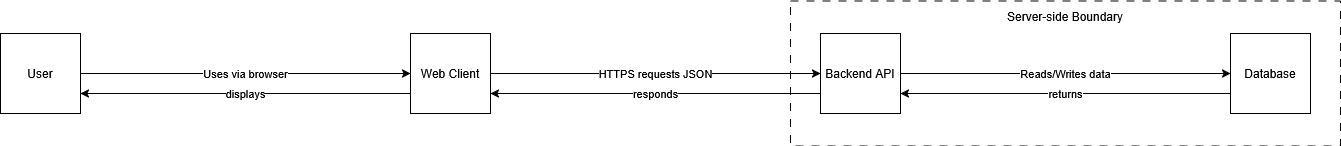

The diagram above was exported from draw.io. Its source (the exported page's mxGraphModel, read from the mxfile embedded in the PNG):
<mxGraphModel dx="2275" dy="766" grid="1" gridSize="10" guides="1" tooltips="1" connect="1" arrows="1" fold="1" page="1" pageScale="1" pageWidth="850" pageHeight="1100" math="0" shadow="0">
  <root>
    <mxCell id="0" />
    <mxCell id="1" parent="0" />
    <mxCell id="khW7EaIYf2WMhVICvjoe-5" edge="1" parent="1" source="khW7EaIYf2WMhVICvjoe-1" style="edgeStyle=orthogonalEdgeStyle;rounded=0;orthogonalLoop=1;jettySize=auto;html=1;" target="khW7EaIYf2WMhVICvjoe-2" value="HTTPS requests JSON">
      <mxGeometry relative="1" as="geometry" />
    </mxCell>
    <mxCell id="khW7EaIYf2WMhVICvjoe-11" edge="1" parent="1" source="khW7EaIYf2WMhVICvjoe-1" style="edgeStyle=orthogonalEdgeStyle;rounded=0;orthogonalLoop=1;jettySize=auto;html=1;entryX=1;entryY=0.75;entryDx=0;entryDy=0;" target="khW7EaIYf2WMhVICvjoe-9" value="displays">
      <mxGeometry relative="1" as="geometry">
        <Array as="points">
          <mxPoint x="-220" y="100" />
          <mxPoint x="-220" y="100" />
        </Array>
      </mxGeometry>
    </mxCell>
    <mxCell id="khW7EaIYf2WMhVICvjoe-1" parent="1" style="whiteSpace=wrap;html=1;aspect=fixed;" value="Web Client" vertex="1">
      <mxGeometry height="80" width="80" x="-140" y="40" as="geometry" />
    </mxCell>
    <mxCell id="khW7EaIYf2WMhVICvjoe-4" edge="1" parent="1" source="khW7EaIYf2WMhVICvjoe-2" style="edgeStyle=orthogonalEdgeStyle;rounded=0;orthogonalLoop=1;jettySize=auto;html=1;" target="khW7EaIYf2WMhVICvjoe-3" value="Reads/Writes data">
      <mxGeometry relative="1" x="-0.001" as="geometry">
        <mxPoint as="offset" />
      </mxGeometry>
    </mxCell>
    <mxCell id="khW7EaIYf2WMhVICvjoe-8" edge="1" parent="1" source="khW7EaIYf2WMhVICvjoe-2" style="edgeStyle=orthogonalEdgeStyle;rounded=0;orthogonalLoop=1;jettySize=auto;html=1;entryX=1;entryY=0.75;entryDx=0;entryDy=0;" target="khW7EaIYf2WMhVICvjoe-1" value="responds">
      <mxGeometry relative="1" as="geometry">
        <Array as="points">
          <mxPoint x="330" y="100" />
          <mxPoint x="330" y="100" />
        </Array>
      </mxGeometry>
    </mxCell>
    <mxCell id="khW7EaIYf2WMhVICvjoe-2" parent="1" style="whiteSpace=wrap;html=1;aspect=fixed;" value="Backend API" vertex="1">
      <mxGeometry height="80" width="80" x="270" y="40" as="geometry" />
    </mxCell>
    <mxCell id="khW7EaIYf2WMhVICvjoe-12" edge="1" parent="1" source="khW7EaIYf2WMhVICvjoe-3" style="edgeStyle=orthogonalEdgeStyle;rounded=0;orthogonalLoop=1;jettySize=auto;html=1;entryX=1;entryY=0.75;entryDx=0;entryDy=0;" target="khW7EaIYf2WMhVICvjoe-2" value="returns">
      <mxGeometry relative="1" as="geometry">
        <Array as="points">
          <mxPoint x="600" y="100" />
          <mxPoint x="600" y="100" />
        </Array>
      </mxGeometry>
    </mxCell>
    <mxCell id="khW7EaIYf2WMhVICvjoe-3" parent="1" style="whiteSpace=wrap;html=1;aspect=fixed;" value="Database" vertex="1">
      <mxGeometry height="80" width="80" x="680" y="40" as="geometry" />
    </mxCell>
    <mxCell id="khW7EaIYf2WMhVICvjoe-10" edge="1" parent="1" style="edgeStyle=orthogonalEdgeStyle;rounded=0;orthogonalLoop=1;jettySize=auto;html=1;" value="Uses via browser">
      <mxGeometry relative="1" as="geometry">
        <mxPoint x="-470" y="80" as="sourcePoint" />
        <mxPoint x="-140" y="80" as="targetPoint" />
      </mxGeometry>
    </mxCell>
    <mxCell id="khW7EaIYf2WMhVICvjoe-9" parent="1" style="whiteSpace=wrap;html=1;aspect=fixed;" value="User" vertex="1">
      <mxGeometry height="80" width="80" x="-550" y="40" as="geometry" />
    </mxCell>
    <mxCell id="khW7EaIYf2WMhVICvjoe-15" parent="1" style="rounded=0;whiteSpace=wrap;html=1;dashed=1;dashPattern=8 8;glass=0;shadow=0;fillColor=none;" value="" vertex="1">
      <mxGeometry height="145" width="550" x="240" y="7.5" as="geometry" />
    </mxCell>
    <mxCell id="khW7EaIYf2WMhVICvjoe-16" parent="1" style="text;html=1;whiteSpace=wrap;strokeColor=none;fillColor=none;align=center;verticalAlign=middle;rounded=0;" value="Server-side Boundary" vertex="1">
      <mxGeometry height="30" width="140" x="445" y="7.5" as="geometry" />
    </mxCell>
  </root>
</mxGraphModel>